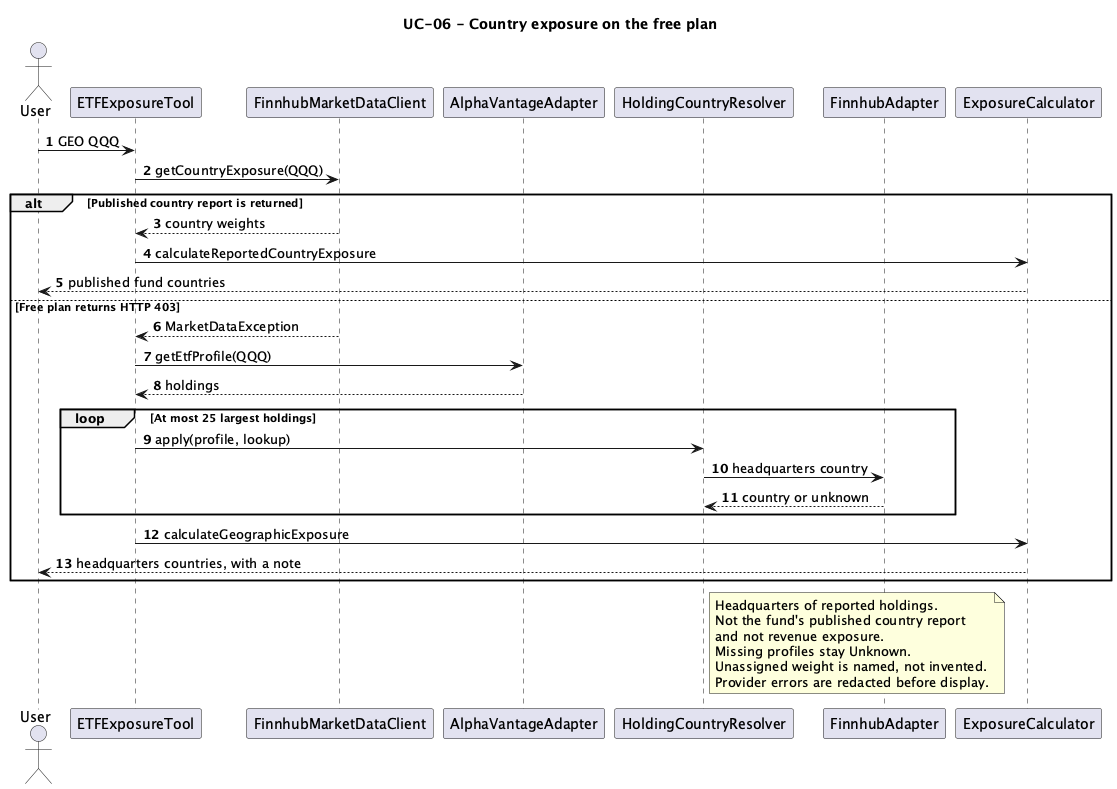

The diagram above was rendered by PlantUML. Its source (embedded in the PNG):
@startuml
title UC-06 - Country exposure on the free plan

autonumber

actor User
participant ETFExposureTool
participant FinnhubMarketDataClient
participant AlphaVantageAdapter
participant HoldingCountryResolver
participant FinnhubAdapter
participant ExposureCalculator

User -> ETFExposureTool : GEO QQQ
ETFExposureTool -> FinnhubMarketDataClient : getCountryExposure(QQQ)

alt Published country report is returned
    FinnhubMarketDataClient --> ETFExposureTool : country weights
    ETFExposureTool -> ExposureCalculator : calculateReportedCountryExposure
    ExposureCalculator --> User : published fund countries
else Free plan returns HTTP 403
    FinnhubMarketDataClient --> ETFExposureTool : MarketDataException
    ETFExposureTool -> AlphaVantageAdapter : getEtfProfile(QQQ)
    AlphaVantageAdapter --> ETFExposureTool : holdings
    loop At most 25 largest holdings
        ETFExposureTool -> HoldingCountryResolver : apply(profile, lookup)
        HoldingCountryResolver -> FinnhubAdapter : headquarters country
        FinnhubAdapter --> HoldingCountryResolver : country or unknown
    end
    ETFExposureTool -> ExposureCalculator : calculateGeographicExposure
    ExposureCalculator --> User : headquarters countries, with a note
end

note right of HoldingCountryResolver
  Headquarters of reported holdings.
  Not the fund's published country report
  and not revenue exposure.
  Missing profiles stay Unknown.
  Unassigned weight is named, not invented.
  Provider errors are redacted before display.
end note

@enduml